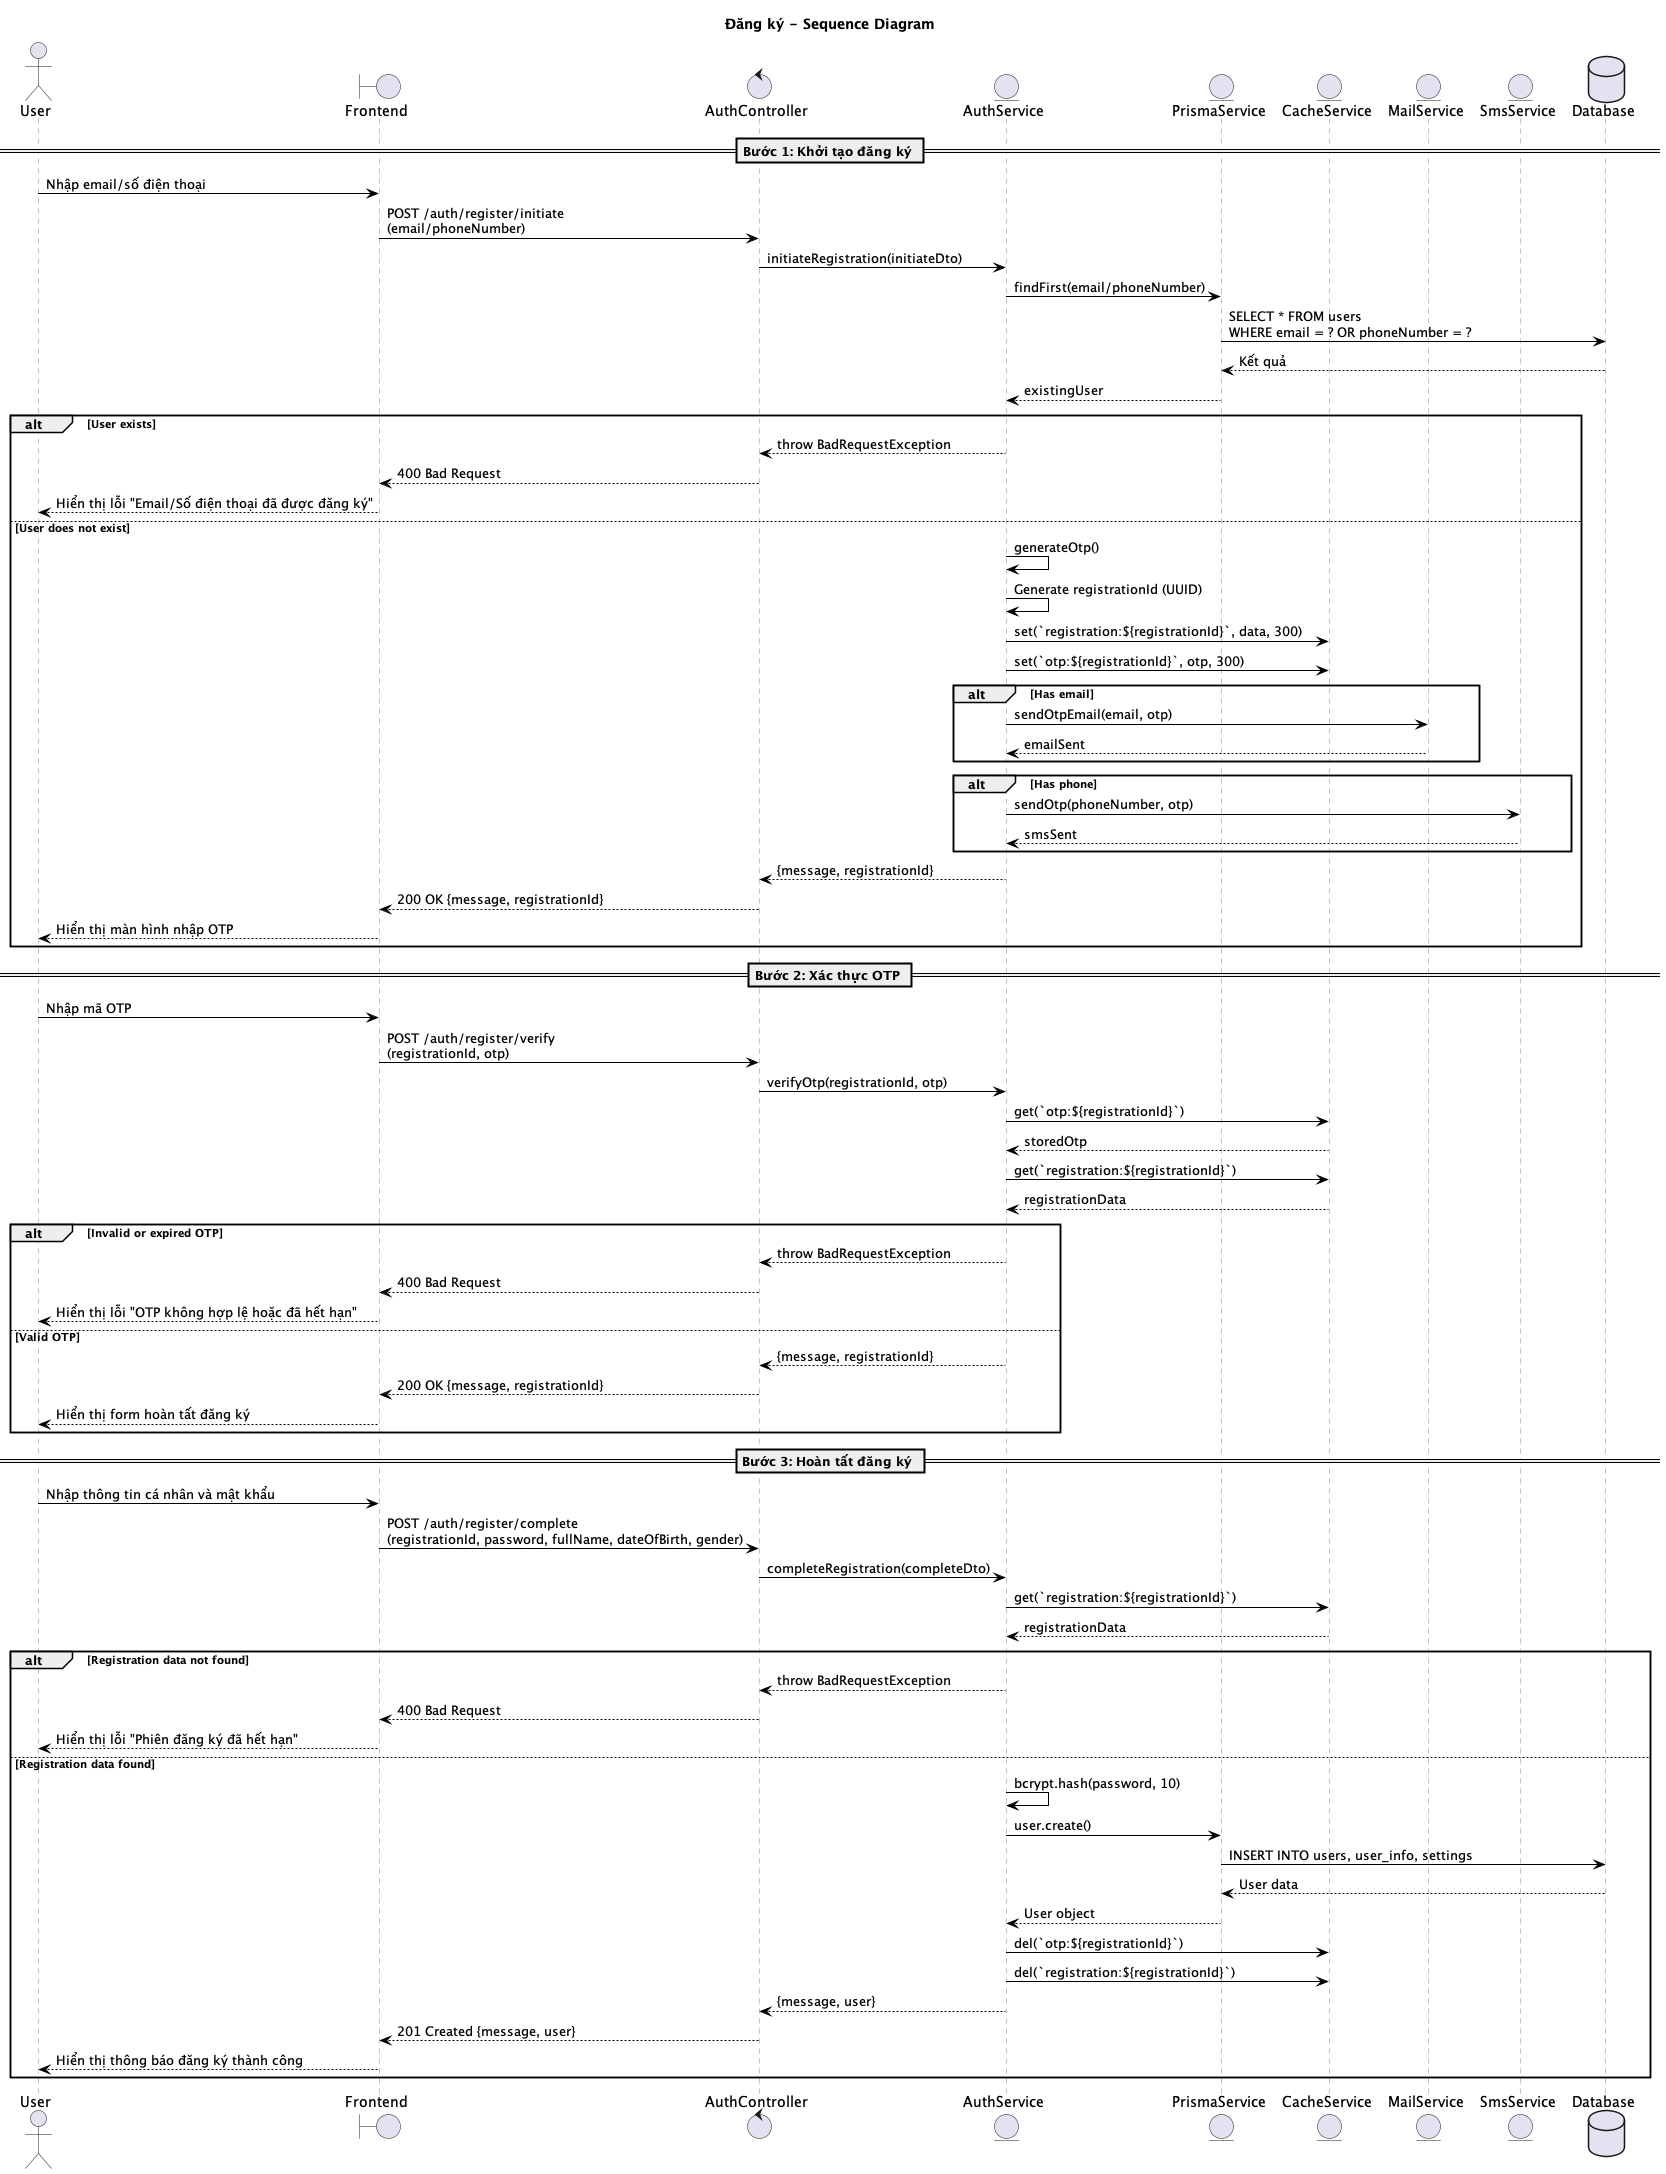

The diagram above was rendered by PlantUML. Its source (embedded in the PNG):
@startuml Đăng ký - Sequence Diagram
title Đăng ký - Sequence Diagram

skinparam sequenceParticipant {
    BorderColor grey
    BackgroundColor white
    FontColor black
}

skinparam sequenceLifeLine {
    BorderColor grey
    BackgroundColor white
}

skinparam sequenceArrow {
    Color black
}

actor User
boundary "Frontend" as Frontend
control "AuthController" as Controller
entity "AuthService" as Service
entity "PrismaService" as Prisma
entity "CacheService" as Cache
entity "MailService" as Mail
entity "SmsService" as SMS
database "Database" as DB

== Bước 1: Khởi tạo đăng ký ==

User -> Frontend: Nhập email/số điện thoại
Frontend -> Controller: POST /auth/register/initiate\n(email/phoneNumber)
Controller -> Service: initiateRegistration(initiateDto)

Service -> Prisma: findFirst(email/phoneNumber)
Prisma -> DB: SELECT * FROM users\nWHERE email = ? OR phoneNumber = ?
DB --> Prisma: Kết quả
Prisma --> Service: existingUser

alt User exists
    Service --> Controller: throw BadRequestException
    Controller --> Frontend: 400 Bad Request
    Frontend --> User: Hiển thị lỗi "Email/Số điện thoại đã được đăng ký"
else User does not exist
    Service -> Service: generateOtp()
    Service -> Service: Generate registrationId (UUID)

    Service -> Cache: set(`registration:${registrationId}`, data, 300)
    Service -> Cache: set(`otp:${registrationId}`, otp, 300)

    alt Has email
        Service -> Mail: sendOtpEmail(email, otp)
        Mail --> Service: emailSent
    end

    alt Has phone
        Service -> SMS: sendOtp(phoneNumber, otp)
        SMS --> Service: smsSent
    end

    Service --> Controller: {message, registrationId}
    Controller --> Frontend: 200 OK {message, registrationId}
    Frontend --> User: Hiển thị màn hình nhập OTP
end

== Bước 2: Xác thực OTP ==

User -> Frontend: Nhập mã OTP
Frontend -> Controller: POST /auth/register/verify\n(registrationId, otp)
Controller -> Service: verifyOtp(registrationId, otp)

Service -> Cache: get(`otp:${registrationId}`)
Cache --> Service: storedOtp
Service -> Cache: get(`registration:${registrationId}`)
Cache --> Service: registrationData

alt Invalid or expired OTP
    Service --> Controller: throw BadRequestException
    Controller --> Frontend: 400 Bad Request
    Frontend --> User: Hiển thị lỗi "OTP không hợp lệ hoặc đã hết hạn"
else Valid OTP
    Service --> Controller: {message, registrationId}
    Controller --> Frontend: 200 OK {message, registrationId}
    Frontend --> User: Hiển thị form hoàn tất đăng ký
end

== Bước 3: Hoàn tất đăng ký ==

User -> Frontend: Nhập thông tin cá nhân và mật khẩu
Frontend -> Controller: POST /auth/register/complete\n(registrationId, password, fullName, dateOfBirth, gender)
Controller -> Service: completeRegistration(completeDto)

Service -> Cache: get(`registration:${registrationId}`)
Cache --> Service: registrationData

alt Registration data not found
    Service --> Controller: throw BadRequestException
    Controller --> Frontend: 400 Bad Request
    Frontend --> User: Hiển thị lỗi "Phiên đăng ký đã hết hạn"
else Registration data found
    Service -> Service: bcrypt.hash(password, 10)

    Service -> Prisma: user.create()
    Prisma -> DB: INSERT INTO users, user_info, settings
    DB --> Prisma: User data
    Prisma --> Service: User object

    Service -> Cache: del(`otp:${registrationId}`)
    Service -> Cache: del(`registration:${registrationId}`)

    Service --> Controller: {message, user}
    Controller --> Frontend: 201 Created {message, user}
    Frontend --> User: Hiển thị thông báo đăng ký thành công
end

@enduml